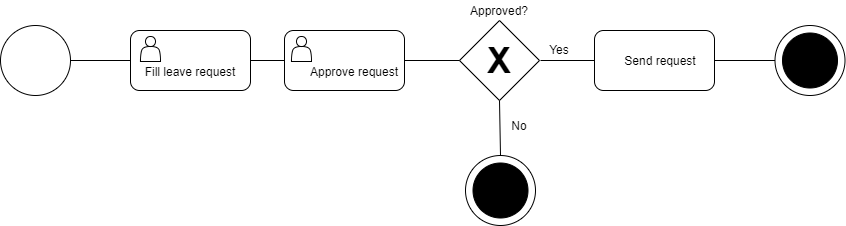

The diagram above was exported from draw.io. Its source (the exported page's mxGraphModel, read from the mxfile embedded in the PNG):
<mxGraphModel dx="1086" dy="806" grid="1" gridSize="10" guides="1" tooltips="1" connect="1" arrows="1" fold="1" page="1" pageScale="1" pageWidth="827" pageHeight="1169" math="0" shadow="0">
  <root>
    <mxCell id="WIyWlLk6GJQsqaUBKTNV-0" />
    <mxCell id="WIyWlLk6GJQsqaUBKTNV-1" parent="WIyWlLk6GJQsqaUBKTNV-0" />
    <mxCell id="3T-_WqpD6Q7zGRpbX0vI-0" value="" style="ellipse;whiteSpace=wrap;html=1;aspect=fixed;" vertex="1" parent="WIyWlLk6GJQsqaUBKTNV-1">
      <mxGeometry x="40" y="370" width="70" height="70" as="geometry" />
    </mxCell>
    <mxCell id="3T-_WqpD6Q7zGRpbX0vI-1" value="" style="rounded=1;whiteSpace=wrap;html=1;" vertex="1" parent="WIyWlLk6GJQsqaUBKTNV-1">
      <mxGeometry x="170" y="375" width="120" height="60" as="geometry" />
    </mxCell>
    <mxCell id="3T-_WqpD6Q7zGRpbX0vI-2" value="" style="rounded=1;whiteSpace=wrap;html=1;" vertex="1" parent="WIyWlLk6GJQsqaUBKTNV-1">
      <mxGeometry x="324" y="375" width="120" height="60" as="geometry" />
    </mxCell>
    <mxCell id="3T-_WqpD6Q7zGRpbX0vI-3" value="" style="rhombus;whiteSpace=wrap;html=1;" vertex="1" parent="WIyWlLk6GJQsqaUBKTNV-1">
      <mxGeometry x="499" y="365" width="80" height="80" as="geometry" />
    </mxCell>
    <mxCell id="3T-_WqpD6Q7zGRpbX0vI-4" value="" style="rounded=1;whiteSpace=wrap;html=1;" vertex="1" parent="WIyWlLk6GJQsqaUBKTNV-1">
      <mxGeometry x="634" y="375" width="120" height="60" as="geometry" />
    </mxCell>
    <mxCell id="3T-_WqpD6Q7zGRpbX0vI-8" value="" style="group" vertex="1" connectable="0" parent="WIyWlLk6GJQsqaUBKTNV-1">
      <mxGeometry x="813.5" y="370" width="70" height="70" as="geometry" />
    </mxCell>
    <mxCell id="3T-_WqpD6Q7zGRpbX0vI-12" value="" style="group" vertex="1" connectable="0" parent="3T-_WqpD6Q7zGRpbX0vI-8">
      <mxGeometry width="70" height="70" as="geometry" />
    </mxCell>
    <mxCell id="3T-_WqpD6Q7zGRpbX0vI-7" value="" style="ellipse;whiteSpace=wrap;html=1;aspect=fixed;" vertex="1" parent="3T-_WqpD6Q7zGRpbX0vI-12">
      <mxGeometry x="1" width="70" height="70" as="geometry" />
    </mxCell>
    <mxCell id="3T-_WqpD6Q7zGRpbX0vI-5" value="" style="ellipse;whiteSpace=wrap;html=1;aspect=fixed;fillColor=#000000;" vertex="1" parent="3T-_WqpD6Q7zGRpbX0vI-12">
      <mxGeometry x="8.5" y="7.5" width="55" height="55" as="geometry" />
    </mxCell>
    <mxCell id="3T-_WqpD6Q7zGRpbX0vI-9" value="" style="group" vertex="1" connectable="0" parent="WIyWlLk6GJQsqaUBKTNV-1">
      <mxGeometry x="504" y="500" width="70" height="70" as="geometry" />
    </mxCell>
    <mxCell id="3T-_WqpD6Q7zGRpbX0vI-10" value="" style="ellipse;whiteSpace=wrap;html=1;aspect=fixed;" vertex="1" parent="3T-_WqpD6Q7zGRpbX0vI-9">
      <mxGeometry x="1" width="70" height="70" as="geometry" />
    </mxCell>
    <mxCell id="3T-_WqpD6Q7zGRpbX0vI-11" value="" style="ellipse;whiteSpace=wrap;html=1;aspect=fixed;fillColor=#000000;" vertex="1" parent="3T-_WqpD6Q7zGRpbX0vI-9">
      <mxGeometry x="8.5" y="7.5" width="55" height="55" as="geometry" />
    </mxCell>
    <mxCell id="3T-_WqpD6Q7zGRpbX0vI-13" value="" style="endArrow=none;html=1;exitX=1;exitY=0.5;exitDx=0;exitDy=0;entryX=0;entryY=0.5;entryDx=0;entryDy=0;" edge="1" parent="WIyWlLk6GJQsqaUBKTNV-1" source="3T-_WqpD6Q7zGRpbX0vI-0" target="3T-_WqpD6Q7zGRpbX0vI-1">
      <mxGeometry width="50" height="50" relative="1" as="geometry">
        <mxPoint x="390" y="480" as="sourcePoint" />
        <mxPoint x="440" y="430" as="targetPoint" />
      </mxGeometry>
    </mxCell>
    <mxCell id="3T-_WqpD6Q7zGRpbX0vI-15" value="" style="endArrow=none;html=1;exitX=1;exitY=0.5;exitDx=0;exitDy=0;entryX=0;entryY=0.5;entryDx=0;entryDy=0;" edge="1" parent="WIyWlLk6GJQsqaUBKTNV-1" source="3T-_WqpD6Q7zGRpbX0vI-1" target="3T-_WqpD6Q7zGRpbX0vI-2">
      <mxGeometry width="50" height="50" relative="1" as="geometry">
        <mxPoint x="390" y="480" as="sourcePoint" />
        <mxPoint x="440" y="430" as="targetPoint" />
      </mxGeometry>
    </mxCell>
    <mxCell id="3T-_WqpD6Q7zGRpbX0vI-16" value="" style="endArrow=none;html=1;entryX=0;entryY=0.5;entryDx=0;entryDy=0;exitX=1;exitY=0.5;exitDx=0;exitDy=0;" edge="1" parent="WIyWlLk6GJQsqaUBKTNV-1" source="3T-_WqpD6Q7zGRpbX0vI-2" target="3T-_WqpD6Q7zGRpbX0vI-3">
      <mxGeometry width="50" height="50" relative="1" as="geometry">
        <mxPoint x="390" y="480" as="sourcePoint" />
        <mxPoint x="440" y="430" as="targetPoint" />
      </mxGeometry>
    </mxCell>
    <mxCell id="3T-_WqpD6Q7zGRpbX0vI-17" value="" style="endArrow=none;html=1;entryX=0;entryY=0.5;entryDx=0;entryDy=0;" edge="1" parent="WIyWlLk6GJQsqaUBKTNV-1" target="3T-_WqpD6Q7zGRpbX0vI-4">
      <mxGeometry width="50" height="50" relative="1" as="geometry">
        <mxPoint x="580" y="405" as="sourcePoint" />
        <mxPoint x="440" y="430" as="targetPoint" />
      </mxGeometry>
    </mxCell>
    <mxCell id="3T-_WqpD6Q7zGRpbX0vI-18" value="" style="endArrow=none;html=1;entryX=0;entryY=0.5;entryDx=0;entryDy=0;exitX=1;exitY=0.5;exitDx=0;exitDy=0;" edge="1" parent="WIyWlLk6GJQsqaUBKTNV-1" source="3T-_WqpD6Q7zGRpbX0vI-4" target="3T-_WqpD6Q7zGRpbX0vI-7">
      <mxGeometry width="50" height="50" relative="1" as="geometry">
        <mxPoint x="390" y="480" as="sourcePoint" />
        <mxPoint x="440" y="430" as="targetPoint" />
      </mxGeometry>
    </mxCell>
    <mxCell id="3T-_WqpD6Q7zGRpbX0vI-19" value="" style="endArrow=none;html=1;entryX=0.5;entryY=1;entryDx=0;entryDy=0;exitX=0.5;exitY=0;exitDx=0;exitDy=0;" edge="1" parent="WIyWlLk6GJQsqaUBKTNV-1" source="3T-_WqpD6Q7zGRpbX0vI-10" target="3T-_WqpD6Q7zGRpbX0vI-3">
      <mxGeometry width="50" height="50" relative="1" as="geometry">
        <mxPoint x="390" y="480" as="sourcePoint" />
        <mxPoint x="440" y="430" as="targetPoint" />
      </mxGeometry>
    </mxCell>
    <mxCell id="3T-_WqpD6Q7zGRpbX0vI-22" value="&lt;b&gt;&lt;font style=&quot;font-size: 36px&quot;&gt;X&lt;/font&gt;&lt;/b&gt;" style="text;html=1;strokeColor=none;fillColor=none;align=center;verticalAlign=middle;whiteSpace=wrap;rounded=0;" vertex="1" parent="WIyWlLk6GJQsqaUBKTNV-1">
      <mxGeometry x="519" y="395" width="40" height="20" as="geometry" />
    </mxCell>
    <mxCell id="3T-_WqpD6Q7zGRpbX0vI-24" value="" style="shape=actor;whiteSpace=wrap;html=1;fillColor=none;" vertex="1" parent="WIyWlLk6GJQsqaUBKTNV-1">
      <mxGeometry x="331" y="381" width="20" height="25" as="geometry" />
    </mxCell>
    <mxCell id="3T-_WqpD6Q7zGRpbX0vI-25" value="" style="shape=actor;whiteSpace=wrap;html=1;fillColor=none;" vertex="1" parent="WIyWlLk6GJQsqaUBKTNV-1">
      <mxGeometry x="180" y="381" width="20" height="25" as="geometry" />
    </mxCell>
    <mxCell id="3T-_WqpD6Q7zGRpbX0vI-26" value="Fill leave request" style="text;html=1;strokeColor=none;fillColor=none;align=center;verticalAlign=middle;whiteSpace=wrap;rounded=0;" vertex="1" parent="WIyWlLk6GJQsqaUBKTNV-1">
      <mxGeometry x="180" y="406" width="100" height="20" as="geometry" />
    </mxCell>
    <mxCell id="3T-_WqpD6Q7zGRpbX0vI-28" value="Approve request" style="text;html=1;strokeColor=none;fillColor=none;align=center;verticalAlign=middle;whiteSpace=wrap;rounded=0;" vertex="1" parent="WIyWlLk6GJQsqaUBKTNV-1">
      <mxGeometry x="344" y="406" width="100" height="20" as="geometry" />
    </mxCell>
    <mxCell id="3T-_WqpD6Q7zGRpbX0vI-29" value="Approved?" style="text;html=1;strokeColor=none;fillColor=none;align=center;verticalAlign=middle;whiteSpace=wrap;rounded=0;" vertex="1" parent="WIyWlLk6GJQsqaUBKTNV-1">
      <mxGeometry x="519" y="345" width="40" height="20" as="geometry" />
    </mxCell>
    <mxCell id="3T-_WqpD6Q7zGRpbX0vI-30" value="Yes" style="text;html=1;strokeColor=none;fillColor=none;align=center;verticalAlign=middle;whiteSpace=wrap;rounded=0;" vertex="1" parent="WIyWlLk6GJQsqaUBKTNV-1">
      <mxGeometry x="579" y="383.5" width="40" height="20" as="geometry" />
    </mxCell>
    <mxCell id="3T-_WqpD6Q7zGRpbX0vI-31" value="No" style="text;html=1;strokeColor=none;fillColor=none;align=center;verticalAlign=middle;whiteSpace=wrap;rounded=0;" vertex="1" parent="WIyWlLk6GJQsqaUBKTNV-1">
      <mxGeometry x="539" y="460" width="40" height="20" as="geometry" />
    </mxCell>
    <mxCell id="3T-_WqpD6Q7zGRpbX0vI-32" value="Send request" style="text;html=1;strokeColor=none;fillColor=none;align=center;verticalAlign=middle;whiteSpace=wrap;rounded=0;" vertex="1" parent="WIyWlLk6GJQsqaUBKTNV-1">
      <mxGeometry x="650" y="395" width="100" height="20" as="geometry" />
    </mxCell>
  </root>
</mxGraphModel>